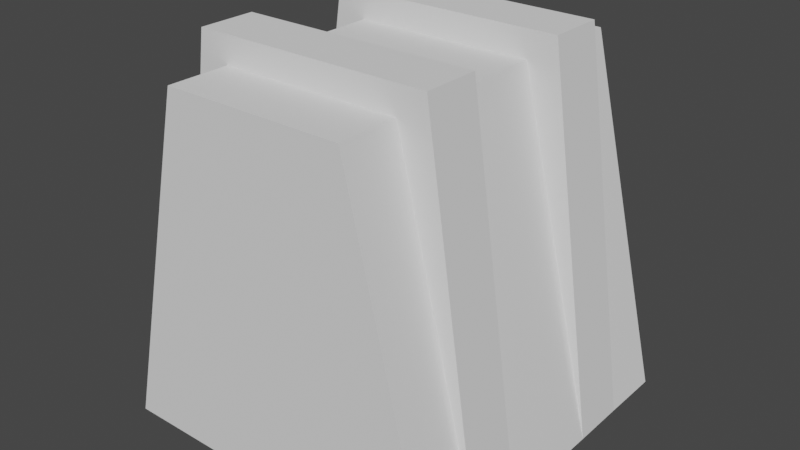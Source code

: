 # Source: blockade.blend  (saved by Blender 3.5.10; exported with 4.5.12 LTS)
import bpy
from mathutils import Matrix  # noqa: F401  (used for matrix-valued properties, if any)

bpy.ops.wm.read_factory_settings(use_empty=True)
scene = bpy.context.scene
scene.name = 'Scene'

# ---- world
world_world = bpy.data.worlds.new('World'); scene.world = world_world
world_world.use_nodes = True; world_world.node_tree.nodes.clear()
_N = world_world.node_tree.nodes; _L = world_world.node_tree.links
n0 = _N.new('ShaderNodeOutputWorld'); n0.name = 'World Output'; n0.location = (300, 300)
n1 = _N.new('ShaderNodeBackground'); n1.name = 'Background'; n1.location = (10, 300)
n1.inputs[0].default_value = (0.05088, 0.05088, 0.05088, 1.0)
_L.new(n1.outputs[0], n0.inputs[0])
n0.is_active_output = True
world_world.color = (0.05088, 0.05088, 0.05088)
world_world.use_sun_shadow = False
world_world.sun_shadow_jitter_overblur = 0.0

# ---- meshes
me_cube_001 = bpy.data.meshes.new('Cube.001')
me_cube_001.from_pydata([(0.5174, -1.0, 2.0), (1.0, 1.0, 0.0), (0.5174, 1.0, 2.0), (1.0, 0.6446, 0.0), (1.0, -0.3211, 0.0), (1.0, -0.645, 0.0), (0.5174, -0.645, 2.0), (0.5174, -0.3211, 2.0), (0.5174, 0.3207, 2.0), (0.5174, 0.6446, 2.0), (0.679, -0.645, 2.154), (0.679, -0.3211, 2.154), (0.679, 0.3207, 2.154), (0.679, 0.6446, 2.154), (1.0, 0.3207, -0.002443), (1.0, -1.0, 0.0), (0.0, 1.0, 0.0), (0.0, 1.0, 2.0), (0.0, -1.0, 0.0), (0.0, -1.0, 2.0), (0.0, -0.645, 2.0), (0.0, -0.3211, 2.0), (0.0, 0.6446, 2.0), (0.0, 0.3207, 2.0), (0.0, -0.645, 0.0), (0.0, -0.3211, 0.0), (0.0, 0.6446, 0.0), (0.0, 0.3207, 0.0), (0.0, -0.645, 2.154), (0.0, -0.3211, 2.154), (0.0, 0.6446, 2.154), (0.0, 0.3207, 2.154), (-0.5174, -1.0, 2.0), (-1.0, 1.0, 0.0), (-0.5174, 1.0, 2.0), (-1.0, 0.6446, 0.0), (-1.0, -0.3211, 0.0), (-1.0, -0.645, 0.0), (-0.5174, -0.645, 2.0), (-0.5174, -0.3211, 2.0), (-0.5174, 0.3207, 2.0), (-0.5174, 0.6446, 2.0), (-0.679, -0.645, 2.154), (-0.679, -0.3211, 2.154), (-0.679, 0.3207, 2.154), (-0.679, 0.6446, 2.154), (-1.0, 0.3207, -0.002443), (-1.0, -1.0, 0.0)], [], [(16, 17, 2, 1), (21, 7, 8, 23), (5, 6, 0, 15), (7, 4, 14, 8), (16, 1, 3, 26), (1, 2, 9, 3), (24, 5, 15, 18), (4, 7, 11), (26, 3, 14, 27), (6, 5, 10), (20, 6, 10, 28), (28, 10, 11, 29), (10, 5, 4, 11), (3, 13, 12, 14), (3, 9, 13), (8, 14, 12), (23, 8, 12, 31), (9, 22, 30, 13), (7, 21, 29, 11), (13, 30, 31, 12), (4, 25, 27, 14), (5, 24, 25, 4), (2, 17, 22, 9), (15, 0, 19, 18), (6, 20, 19, 0), (16, 33, 34, 17), (21, 23, 40, 39), (37, 47, 32, 38), (39, 40, 46, 36), (16, 26, 35, 33), (33, 35, 41, 34), (24, 18, 47, 37), (36, 43, 39), (26, 27, 46, 35), (38, 42, 37), (20, 28, 42, 38), (28, 29, 43, 42), (42, 43, 36, 37), (35, 46, 44, 45), (35, 45, 41), (40, 44, 46), (23, 31, 44, 40), (41, 45, 30, 22), (39, 43, 29, 21), (45, 44, 31, 30), (36, 46, 27, 25), (37, 36, 25, 24), (34, 41, 22, 17), (47, 18, 19, 32), (38, 32, 19, 20)])
_uv = me_cube_001.uv_layers.new(name='UVMap')
_uv.uv.foreach_set('vector', [0.375, 0.375, 0.625, 0.375, 0.625, 0.5, 0.375, 0.5, 0.75, 0.6651, 0.625, 0.6651, 0.625, 0.5849, 0.75, 0.5849, 0.375, 0.7056, 0.625, 0.7056, 0.625, 0.75, 0.375, 0.75, 0.625, 0.6651, 0.375, 0.6651, 0.375, 0.5849, 0.625, 0.5849, 0.25, 0.5, 0.375, 0.5, 0.375, 0.5444, 0.25, 0.5444, 0.375, 0.5, 0.625, 0.5, 0.625, 0.5444, 0.375, 0.5444, 0.25, 0.7056, 0.375, 0.7056, 0.375, 0.75, 0.25, 0.75, 0.375, 0.6651, 0.625, 0.6651, 0.625, 0.6651, 0.25, 0.5444, 0.375, 0.5444, 0.375, 0.5849, 0.25, 0.5849, 0.625, 0.7056, 0.375, 0.7056, 0.625, 0.7056, 0.75, 0.7056, 0.625, 0.7056, 0.625, 0.7056, 0.75, 0.7056, 0.75, 0.7056, 0.625, 0.7056, 0.625, 0.6651, 0.75, 0.6651, 0.625, 0.7056, 0.375, 0.7056, 0.375, 0.6651, 0.625, 0.6651, 0.375, 0.5444, 0.625, 0.5444, 0.625, 0.5849, 0.375, 0.5849, 0.375, 0.5444, 0.625, 0.5444, 0.625, 0.5444, 0.625, 0.5849, 0.375, 0.5849, 0.625, 0.5849, 0.75, 0.5849, 0.625, 0.5849, 0.625, 0.5849, 0.75, 0.5849, 0.625, 0.5444, 0.75, 0.5444, 0.75, 0.5444, 0.625, 0.5444, 0.625, 0.6651, 0.75, 0.6651, 0.75, 0.6651, 0.625, 0.6651, 0.625, 0.5444, 0.75, 0.5444, 0.75, 0.5849, 0.625, 0.5849, 0.375, 0.6651, 0.25, 0.6651, 0.25, 0.5849, 0.375, 0.5849, 0.375, 0.7056, 0.25, 0.7056, 0.25, 0.6651, 0.375, 0.6651, 0.625, 0.5, 0.75, 0.5, 0.75, 0.5444, 0.625, 0.5444, 0.375, 0.75, 0.625, 0.75, 0.625, 0.875, 0.375, 0.875, 0.625, 0.7056, 0.75, 0.7056, 0.75, 0.75, 0.625, 0.75, 0.375, 0.375, 0.375, 0.5, 0.625, 0.5, 0.625, 0.375, 0.75, 0.6651, 0.75, 0.5849, 0.625, 0.5849, 0.625, 0.6651, 0.375, 0.7056, 0.375, 0.75, 0.625, 0.75, 0.625, 0.7056, 0.625, 0.6651, 0.625, 0.5849, 0.375, 0.5849, 0.375, 0.6651, 0.25, 0.5, 0.25, 0.5444, 0.375, 0.5444, 0.375, 0.5, 0.375, 0.5, 0.375, 0.5444, 0.625, 0.5444, 0.625, 0.5, 0.25, 0.7056, 0.25, 0.75, 0.375, 0.75, 0.375, 0.7056, 0.375, 0.6651, 0.625, 0.6651, 0.625, 0.6651, 0.25, 0.5444, 0.25, 0.5849, 0.375, 0.5849, 0.375, 0.5444, 0.625, 0.7056, 0.625, 0.7056, 0.375, 0.7056, 0.75, 0.7056, 0.75, 0.7056, 0.625, 0.7056, 0.625, 0.7056, 0.75, 0.7056, 0.75, 0.6651, 0.625, 0.6651, 0.625, 0.7056, 0.625, 0.7056, 0.625, 0.6651, 0.375, 0.6651, 0.375, 0.7056, 0.375, 0.5444, 0.375, 0.5849, 0.625, 0.5849, 0.625, 0.5444, 0.375, 0.5444, 0.625, 0.5444, 0.625, 0.5444, 0.625, 0.5849, 0.625, 0.5849, 0.375, 0.5849, 0.75, 0.5849, 0.75, 0.5849, 0.625, 0.5849, 0.625, 0.5849, 0.625, 0.5444, 0.625, 0.5444, 0.75, 0.5444, 0.75, 0.5444, 0.625, 0.6651, 0.625, 0.6651, 0.75, 0.6651, 0.75, 0.6651, 0.625, 0.5444, 0.625, 0.5849, 0.75, 0.5849, 0.75, 0.5444, 0.375, 0.6651, 0.375, 0.5849, 0.25, 0.5849, 0.25, 0.6651, 0.375, 0.7056, 0.375, 0.6651, 0.25, 0.6651, 0.25, 0.7056, 0.625, 0.5, 0.625, 0.5444, 0.75, 0.5444, 0.75, 0.5, 0.375, 0.75, 0.375, 0.875, 0.625, 0.875, 0.625, 0.75, 0.625, 0.7056, 0.625, 0.75, 0.75, 0.75, 0.75, 0.7056])
me_cube_001.update()

# ---- objects
ob_cube_001 = bpy.data.objects.new('Cube.001', me_cube_001)

# ---- transforms, parenting, visibility, modifiers, constraints
ob_cube_001.location = (0.0, 0.0, 0.0)

# ---- collection membership
scene.collection.objects.link(ob_cube_001)

# ---- scene / render settings (as saved in the file)
scene.frame_start = 1; scene.frame_end = 250; scene.frame_set(1)
scene.render.engine = 'BLENDER_EEVEE_NEXT'
scene.cycles.sampling_pattern = 'TABULATED_SOBOL'
scene.view_settings.view_transform = 'Filmic'
bpy.context.view_layer.update()

# ---- added for rendering (the .blend has no active camera and no usable light): camera, sun
cam_auto = bpy.data.cameras.new('AutoCamera')
cam_auto.lens = 50.0
cam_auto.sensor_width = 36.0
cam_auto.clip_end = 1000.0
ob_auto_camera = bpy.data.objects.new('AutoCamera', cam_auto)
scene.collection.objects.link(ob_auto_camera)
ob_auto_camera.location = (3.29056, -3.94867, 3.70804)
ob_auto_camera.rotation_euler = (1.09748, -7.21219e-08, 0.694738)
scene.camera = ob_auto_camera
light_auto_sun = bpy.data.lights.new('AutoSun', 'SUN')
light_auto_sun.energy = 3.0
light_auto_sun.angle = 0.0523599
ob_auto_sun = bpy.data.objects.new('AutoSun', light_auto_sun)
scene.collection.objects.link(ob_auto_sun)
ob_auto_sun.rotation_euler = (0.872665, 0.174533, 0.523599)
bpy.context.view_layer.update()
